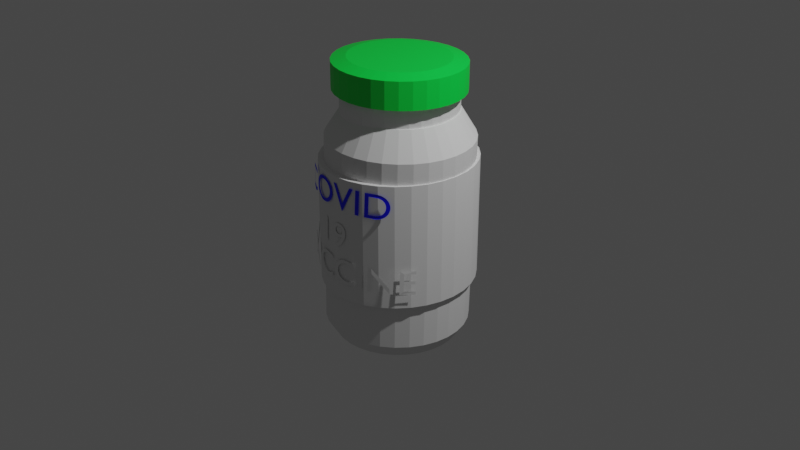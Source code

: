 # Source: covidVaccine.blend  (saved by Blender 2.93.20; exported with 4.5.12 LTS)
import bpy
from mathutils import Matrix  # noqa: F401  (used for matrix-valued properties, if any)

bpy.ops.wm.read_factory_settings(use_empty=True)
scene = bpy.context.scene
scene.name = 'Scene'

# ---- collections
col_collection = bpy.data.collections.new('Collection'); scene.collection.children.link(col_collection)

# ---- materials (node trees are filled in below, after node groups)
mat_material_004 = bpy.data.materials.new('Material.004')
mat_material_004.use_transparent_shadow = False
mat_material_002 = bpy.data.materials.new('Material.002')
mat_material_002.use_transparent_shadow = False
mat_material_003 = bpy.data.materials.new('Material.003')
mat_material_003.use_transparent_shadow = False

# ---- material node trees
mat_material_002.use_nodes = True; mat_material_002.node_tree.nodes.clear()
_N = mat_material_002.node_tree.nodes; _L = mat_material_002.node_tree.links
n0 = _N.new('ShaderNodeBsdfPrincipled'); n0.name = 'Principled BSDF'; n0.location = (10, 300)
n0.distribution = 'GGX'
n0.subsurface_method = 'BURLEY'
n0.inputs[0].default_value = (0.0, 0.8, 0.06234, 1.0)
n0.inputs[3].default_value = 1.45
n0.inputs[27].default_value = (0.0, 0.0, 0.0, 1.0)
n0.inputs[28].default_value = 1.0
n1 = _N.new('ShaderNodeOutputMaterial'); n1.name = 'Material Output'; n1.location = (300, 300)
_L.new(n0.outputs[0], n1.inputs[0])
n1.is_active_output = True
mat_material_003.use_nodes = True; mat_material_003.node_tree.nodes.clear()
_N = mat_material_003.node_tree.nodes; _L = mat_material_003.node_tree.links
n0 = _N.new('ShaderNodeBsdfPrincipled'); n0.name = 'Principled BSDF'; n0.location = (10, 300)
n0.distribution = 'GGX'
n0.subsurface_method = 'BURLEY'
n0.inputs[0].default_value = (0.0, 0.0009985, 1.0, 1.0)
n0.inputs[3].default_value = 1.45
n0.inputs[27].default_value = (0.0, 0.0, 0.0, 1.0)
n0.inputs[28].default_value = 1.0
n1 = _N.new('ShaderNodeOutputMaterial'); n1.name = 'Material Output'; n1.location = (300, 300)
_L.new(n0.outputs[0], n1.inputs[0])
n1.is_active_output = True

# ---- world
world_world = bpy.data.worlds.new('World'); scene.world = world_world
world_world.use_nodes = True; world_world.node_tree.nodes.clear()
_N = world_world.node_tree.nodes; _L = world_world.node_tree.links
n0 = _N.new('ShaderNodeOutputWorld'); n0.name = 'World Output'; n0.location = (300, 300)
n1 = _N.new('ShaderNodeBackground'); n1.name = 'Background'; n1.location = (10, 300)
n1.inputs[0].default_value = (0.05088, 0.05088, 0.05088, 1.0)
_L.new(n1.outputs[0], n0.inputs[0])
n0.is_active_output = True
world_world.color = (0.05088, 0.05088, 0.05088)
world_world.use_sun_shadow = False
world_world.sun_shadow_jitter_overblur = 0.0

# ---- cameras
cam_camera = bpy.data.cameras.new('Camera')
cam_camera.clip_end = 100.0
cam_camera.ortho_scale = 7.314

# ---- lights
light_light = bpy.data.lights.new('Light', 'POINT')
light_light.transmission_factor = 0.0
light_light.energy = 1000.0
light_light.shadow_soft_size = 0.1
light_light.shadow_maximum_resolution = 0.006
light_light.use_absolute_resolution = True

# ---- meshes
me_cylinder = bpy.data.meshes.new('Cylinder')
me_cylinder.from_pydata([(-5.774e-08, 0.774, -1.0), (0.0, 1.0, -0.7751), (0.151, 0.7591, -1.0), (0.1951, 0.9808, -0.7751), (0.2962, 0.7151, -1.0), (0.3827, 0.9239, -0.7751), (0.43, 0.6436, -1.0), (0.5556, 0.8315, -0.7751), (0.5473, 0.5473, -1.0), (0.7071, 0.7071, -0.7751), (0.6436, 0.43, -1.0), (0.8315, 0.5556, -0.7751), (0.7151, 0.2962, -1.0), (0.9239, 0.3827, -0.7751), (0.7591, 0.151, -1.0), (0.9808, 0.1951, -0.7751), (0.774, -2.794e-08, -1.0), (1.0, -4.371e-08, -0.7751), (0.7591, -0.151, -1.0), (0.9808, -0.1951, -0.7751), (0.7151, -0.2962, -1.0), (0.9239, -0.3827, -0.7751), (0.6436, -0.43, -1.0), (0.8315, -0.5556, -0.7751), (0.5473, -0.5473, -1.0), (0.7071, -0.7071, -0.7751), (0.43, -0.6436, -1.0), (0.5556, -0.8315, -0.7751), (0.2962, -0.7151, -1.0), (0.3827, -0.9239, -0.7751), (0.151, -0.7591, -1.0), (0.1951, -0.9808, -0.7751), (-6.147e-08, -0.774, -1.0), (-8.742e-08, -1.0, -0.7751), (-0.151, -0.7591, -1.0), (-0.1951, -0.9808, -0.7751), (-0.2962, -0.7151, -1.0), (-0.3827, -0.9239, -0.7751), (-0.43, -0.6436, -1.0), (-0.5556, -0.8315, -0.7751), (-0.5473, -0.5473, -1.0), (-0.7071, -0.7071, -0.7751), (-0.6436, -0.43, -1.0), (-0.8315, -0.5556, -0.7751), (-0.7151, -0.2962, -1.0), (-0.9239, -0.3827, -0.7751), (-0.7591, -0.151, -1.0), (-0.9808, -0.1951, -0.7751), (-0.774, 1.118e-08, -1.0), (-1.0, 1.192e-08, -0.7751), (-0.7591, 0.151, -1.0), (-0.9808, 0.1951, -0.7751), (-0.7151, 0.2962, -1.0), (-0.9239, 0.3827, -0.7751), (-0.6436, 0.43, -1.0), (-0.8315, 0.5556, -0.7751), (-0.5473, 0.5473, -1.0), (-0.7071, 0.7071, -0.7751), (-0.43, 0.6436, -1.0), (-0.5556, 0.8315, -0.7751), (-0.2962, 0.7151, -1.0), (-0.3827, 0.9239, -0.7751), (-0.151, 0.7591, -1.0), (-0.1951, 0.9808, -0.7751), (0.0, 1.0, 0.8762), (-3.073e-08, 0.8756, 1.0), (0.1708, 0.8587, 1.0), (0.1951, 0.9808, 0.8762), (0.3351, 0.8089, 1.0), (0.3827, 0.9239, 0.8762), (0.4864, 0.728, 1.0), (0.5556, 0.8315, 0.8762), (0.6191, 0.6191, 1.0), (0.7071, 0.7071, 0.8762), (0.728, 0.4864, 1.0), (0.8315, 0.5556, 0.8762), (0.8089, 0.3351, 1.0), (0.9239, 0.3827, 0.8762), (0.8587, 0.1708, 1.0), (0.9808, 0.1951, 0.8762), (0.8756, -3.725e-08, 1.0), (1.0, -4.371e-08, 0.8762), (0.8587, -0.1708, 1.0), (0.9808, -0.1951, 0.8762), (0.8089, -0.3351, 1.0), (0.9239, -0.3827, 0.8762), (0.728, -0.4864, 1.0), (0.8315, -0.5556, 0.8762), (0.6191, -0.6191, 1.0), (0.7071, -0.7071, 0.8762), (0.4864, -0.728, 1.0), (0.5556, -0.8315, 0.8762), (0.3351, -0.8089, 1.0), (0.3827, -0.9239, 0.8762), (0.1708, -0.8587, 1.0), (0.1951, -0.9808, 0.8762), (-7.264e-08, -0.8756, 1.0), (-8.742e-08, -1.0, 0.8762), (-0.1708, -0.8587, 1.0), (-0.1951, -0.9808, 0.8762), (-0.3351, -0.8089, 1.0), (-0.3827, -0.9239, 0.8762), (-0.4864, -0.728, 1.0), (-0.5556, -0.8315, 0.8762), (-0.6191, -0.6191, 1.0), (-0.7071, -0.7071, 0.8762), (-0.728, -0.4864, 1.0), (-0.8315, -0.5556, 0.8762), (-0.8089, -0.3351, 1.0), (-0.9239, -0.3827, 0.8762), (-0.8587, -0.1708, 1.0), (-0.9808, -0.1951, 0.8762), (-0.8756, 1.304e-08, 1.0), (-1.0, 1.192e-08, 0.8762), (-0.8587, 0.1708, 1.0), (-0.9808, 0.1951, 0.8762), (-0.8089, 0.3351, 1.0), (-0.9239, 0.3827, 0.8762), (-0.728, 0.4864, 1.0), (-0.8315, 0.5556, 0.8762), (-0.6191, 0.6191, 1.0), (-0.7071, 0.7071, 0.8762), (-0.4864, 0.728, 1.0), (-0.5556, 0.8315, 0.8762), (-0.3351, 0.8089, 1.0), (-0.3827, 0.9239, 0.8762), (-0.1708, 0.8587, 1.0), (-0.1951, 0.9808, 0.8762)], [], [(3, 67, 69, 5), (7, 71, 73, 9), (9, 73, 75, 11), (11, 75, 77, 13), (13, 77, 79, 15), (15, 79, 81, 17), (17, 81, 83, 19), (19, 83, 85, 21), (21, 85, 87, 23), (23, 87, 89, 25), (25, 89, 91, 27), (27, 91, 93, 29), (29, 93, 95, 31), (31, 95, 97, 33), (33, 97, 99, 35), (35, 99, 101, 37), (37, 101, 103, 39), (39, 103, 105, 41), (41, 105, 107, 43), (43, 107, 109, 45), (45, 109, 111, 47), (47, 111, 113, 49), (49, 113, 115, 51), (51, 115, 117, 53), (53, 117, 119, 55), (55, 119, 121, 57), (57, 121, 123, 59), (59, 123, 125, 61), (61, 125, 127, 63), (63, 127, 64, 1), (5, 69, 71, 7), (66, 65, 126, 124, 122, 120, 118, 116, 114, 112, 110, 108, 106, 104, 102, 100, 98, 96, 94, 92, 90, 88, 86, 84, 82, 80, 78, 76, 74, 72, 70, 68), (1, 3, 2, 0), (3, 5, 4, 2), (5, 7, 6, 4), (7, 9, 8, 6), (9, 11, 10, 8), (11, 13, 12, 10), (13, 15, 14, 12), (15, 17, 16, 14), (17, 19, 18, 16), (19, 21, 20, 18), (21, 23, 22, 20), (23, 25, 24, 22), (25, 27, 26, 24), (27, 29, 28, 26), (29, 31, 30, 28), (31, 33, 32, 30), (33, 35, 34, 32), (35, 37, 36, 34), (37, 39, 38, 36), (39, 41, 40, 38), (41, 43, 42, 40), (43, 45, 44, 42), (45, 47, 46, 44), (47, 49, 48, 46), (49, 51, 50, 48), (51, 53, 52, 50), (53, 55, 54, 52), (55, 57, 56, 54), (57, 59, 58, 56), (59, 61, 60, 58), (61, 63, 62, 60), (63, 1, 0, 62), (0, 2, 4, 6, 8, 10, 12, 14, 16, 18, 20, 22, 24, 26, 28, 30, 32, 34, 36, 38, 40, 42, 44, 46, 48, 50, 52, 54, 56, 58, 60, 62), (67, 64, 65, 66), (69, 67, 66, 68), (71, 69, 68, 70), (73, 71, 70, 72), (75, 73, 72, 74), (77, 75, 74, 76), (79, 77, 76, 78), (81, 79, 78, 80), (83, 81, 80, 82), (85, 83, 82, 84), (87, 85, 84, 86), (89, 87, 86, 88), (91, 89, 88, 90), (93, 91, 90, 92), (95, 93, 92, 94), (97, 95, 94, 96), (99, 97, 96, 98), (101, 99, 98, 100), (103, 101, 100, 102), (105, 103, 102, 104), (107, 105, 104, 106), (109, 107, 106, 108), (111, 109, 108, 110), (113, 111, 110, 112), (115, 113, 112, 114), (117, 115, 114, 116), (119, 117, 116, 118), (121, 119, 118, 120), (123, 121, 120, 122), (125, 123, 122, 124), (127, 125, 124, 126), (64, 127, 126, 65), (1, 64, 67, 3)])
_uv = me_cylinder.uv_layers.new(name='UVMap')
_uv.uv.foreach_set('vector', [0.9688, 0.5562, 0.9688, 0.969, 0.9375, 0.969, 0.9375, 0.5562, 0.9062, 0.5562, 0.9062, 0.969, 0.875, 0.969, 0.875, 0.5562, 0.875, 0.5562, 0.875, 0.969, 0.8438, 0.969, 0.8438, 0.5562, 0.8438, 0.5562, 0.8438, 0.969, 0.8125, 0.969, 0.8125, 0.5562, 0.8125, 0.5562, 0.8125, 0.969, 0.7812, 0.969, 0.7812, 0.5562, 0.7812, 0.5562, 0.7812, 0.969, 0.75, 0.969, 0.75, 0.5562, 0.75, 0.5562, 0.75, 0.969, 0.7188, 0.969, 0.7188, 0.5562, 0.7188, 0.5562, 0.7188, 0.969, 0.6875, 0.969, 0.6875, 0.5562, 0.6875, 0.5562, 0.6875, 0.969, 0.6562, 0.969, 0.6562, 0.5562, 0.6562, 0.5562, 0.6562, 0.969, 0.625, 0.969, 0.625, 0.5562, 0.625, 0.5562, 0.625, 0.969, 0.5938, 0.969, 0.5938, 0.5562, 0.5938, 0.5562, 0.5938, 0.969, 0.5625, 0.969, 0.5625, 0.5562, 0.5625, 0.5562, 0.5625, 0.969, 0.5312, 0.969, 0.5312, 0.5562, 0.5312, 0.5562, 0.5312, 0.969, 0.5, 0.969, 0.5, 0.5562, 0.5, 0.5562, 0.5, 0.969, 0.4688, 0.969, 0.4688, 0.5562, 0.4688, 0.5562, 0.4688, 0.969, 0.4375, 0.969, 0.4375, 0.5562, 0.4375, 0.5562, 0.4375, 0.969, 0.4062, 0.969, 0.4062, 0.5562, 0.4062, 0.5562, 0.4062, 0.969, 0.375, 0.969, 0.375, 0.5562, 0.375, 0.5562, 0.375, 0.969, 0.3438, 0.969, 0.3438, 0.5562, 0.3438, 0.5562, 0.3438, 0.969, 0.3125, 0.969, 0.3125, 0.5562, 0.3125, 0.5562, 0.3125, 0.969, 0.2812, 0.969, 0.2812, 0.5562, 0.2812, 0.5562, 0.2812, 0.969, 0.25, 0.969, 0.25, 0.5562, 0.25, 0.5562, 0.25, 0.969, 0.2188, 0.969, 0.2188, 0.5562, 0.2188, 0.5562, 0.2188, 0.969, 0.1875, 0.969, 0.1875, 0.5562, 0.1875, 0.5562, 0.1875, 0.969, 0.1562, 0.969, 0.1562, 0.5562, 0.1562, 0.5562, 0.1562, 0.969, 0.125, 0.969, 0.125, 0.5562, 0.125, 0.5562, 0.125, 0.969, 0.09375, 0.969, 0.09375, 0.5562, 0.09375, 0.5562, 0.09375, 0.969, 0.0625, 0.969, 0.0625, 0.5562, 0.0625, 0.5562, 0.0625, 0.969, 0.03125, 0.969, 0.03125, 0.5562, 0.03125, 0.5562, 0.03125, 0.969, 0.0, 0.969, 0.0, 0.5562, 0.9375, 0.5562, 0.9375, 0.969, 0.9062, 0.969, 0.9062, 0.5562, 0.291, 0.4561, 0.25, 0.4601, 0.209, 0.4561, 0.1696, 0.4441, 0.1333, 0.4247, 0.1014, 0.3986, 0.07528, 0.3667, 0.05586, 0.3304, 0.0439, 0.291, 0.03987, 0.25, 0.0439, 0.209, 0.05586, 0.1696, 0.07528, 0.1333, 0.1014, 0.1014, 0.1333, 0.07528, 0.1696, 0.05586, 0.209, 0.0439, 0.25, 0.03987, 0.291, 0.0439, 0.3304, 0.05586, 0.3667, 0.07528, 0.3986, 0.1014, 0.4247, 0.1333, 0.4441, 0.1696, 0.4561, 0.209, 0.4601, 0.25, 0.4561, 0.291, 0.4441, 0.3304, 0.4247, 0.3667, 0.3986, 0.3986, 0.3667, 0.4247, 0.3304, 0.4441, 1.0, 0.5562, 0.9688, 0.5562, 0.9723, 0.5, 0.9965, 0.5, 0.9688, 0.5562, 0.9375, 0.5562, 0.941, 0.5, 0.9652, 0.5, 0.9375, 0.5562, 0.9062, 0.5562, 0.9098, 0.5, 0.934, 0.5, 0.9062, 0.5562, 0.875, 0.5562, 0.8785, 0.5, 0.9027, 0.5, 0.875, 0.5562, 0.8438, 0.5562, 0.8473, 0.5, 0.8715, 0.5, 0.8438, 0.5562, 0.8125, 0.5562, 0.816, 0.5, 0.8402, 0.5, 0.8125, 0.5562, 0.7812, 0.5562, 0.7848, 0.5, 0.809, 0.5, 0.7812, 0.5562, 0.75, 0.5562, 0.7535, 0.5, 0.7777, 0.5, 0.75, 0.5562, 0.7188, 0.5562, 0.7223, 0.5, 0.7465, 0.5, 0.7188, 0.5562, 0.6875, 0.5562, 0.691, 0.5, 0.7152, 0.5, 0.6875, 0.5562, 0.6562, 0.5562, 0.6598, 0.5, 0.684, 0.5, 0.6562, 0.5562, 0.625, 0.5562, 0.6285, 0.5, 0.6527, 0.5, 0.625, 0.5562, 0.5938, 0.5562, 0.5973, 0.5, 0.6215, 0.5, 0.5938, 0.5562, 0.5625, 0.5562, 0.566, 0.5, 0.5902, 0.5, 0.5625, 0.5562, 0.5312, 0.5562, 0.5348, 0.5, 0.559, 0.5, 0.5312, 0.5562, 0.5, 0.5562, 0.5035, 0.5, 0.5277, 0.5, 0.5, 0.5562, 0.4688, 0.5562, 0.4723, 0.5, 0.4965, 0.5, 0.4688, 0.5562, 0.4375, 0.5562, 0.441, 0.5, 0.4652, 0.5, 0.4375, 0.5562, 0.4062, 0.5562, 0.4098, 0.5, 0.434, 0.5, 0.4062, 0.5562, 0.375, 0.5562, 0.3785, 0.5, 0.4027, 0.5, 0.375, 0.5562, 0.3438, 0.5562, 0.3473, 0.5, 0.3715, 0.5, 0.3438, 0.5562, 0.3125, 0.5562, 0.316, 0.5, 0.3402, 0.5, 0.3125, 0.5562, 0.2812, 0.5562, 0.2848, 0.5, 0.309, 0.5, 0.2812, 0.5562, 0.25, 0.5562, 0.2535, 0.5, 0.2777, 0.5, 0.25, 0.5562, 0.2188, 0.5562, 0.2223, 0.5, 0.2465, 0.5, 0.2188, 0.5562, 0.1875, 0.5562, 0.191, 0.5, 0.2152, 0.5, 0.1875, 0.5562, 0.1562, 0.5562, 0.1598, 0.5, 0.184, 0.5, 0.1562, 0.5562, 0.125, 0.5562, 0.1285, 0.5, 0.1527, 0.5, 0.125, 0.5562, 0.09375, 0.5562, 0.09728, 0.5, 0.1215, 0.5, 0.09375, 0.5562, 0.0625, 0.5562, 0.06603, 0.5, 0.09022, 0.5, 0.0625, 0.5562, 0.03125, 0.5562, 0.03478, 0.5, 0.05897, 0.5, 0.03125, 0.5562, 0.0, 0.5562, 0.003531, 0.5, 0.02772, 0.5, 0.75, 0.4358, 0.7862, 0.4322, 0.8211, 0.4216, 0.8532, 0.4045, 0.8814, 0.3814, 0.9045, 0.3532, 0.9216, 0.3211, 0.9322, 0.2862, 0.9358, 0.25, 0.9322, 0.2138, 0.9216, 0.1789, 0.9045, 0.1468, 0.8814, 0.1186, 0.8532, 0.09555, 0.8211, 0.07838, 0.7862, 0.06781, 0.75, 0.06424, 0.7138, 0.06781, 0.6789, 0.07838, 0.6468, 0.09555, 0.6186, 0.1186, 0.5955, 0.1468, 0.5784, 0.1789, 0.5678, 0.2138, 0.5642, 0.25, 0.5678, 0.2862, 0.5784, 0.3211, 0.5955, 0.3532, 0.6186, 0.3814, 0.6468, 0.4045, 0.6789, 0.4216, 0.7138, 0.4322, 0.9688, 0.969, 1.0, 0.969, 0.9981, 1.0, 0.9707, 1.0, 0.9375, 0.969, 0.9688, 0.969, 0.9668, 1.0, 0.9394, 1.0, 0.9062, 0.969, 0.9375, 0.969, 0.9356, 1.0, 0.9082, 1.0, 0.875, 0.969, 0.9062, 0.969, 0.9043, 1.0, 0.8769, 1.0, 0.8438, 0.969, 0.875, 0.969, 0.8731, 1.0, 0.8457, 1.0, 0.8125, 0.969, 0.8438, 0.969, 0.8418, 1.0, 0.8144, 1.0, 0.7812, 0.969, 0.8125, 0.969, 0.8106, 1.0, 0.7832, 1.0, 0.75, 0.969, 0.7812, 0.969, 0.7793, 1.0, 0.7519, 1.0, 0.7188, 0.969, 0.75, 0.969, 0.7481, 1.0, 0.7207, 1.0, 0.6875, 0.969, 0.7188, 0.969, 0.7168, 1.0, 0.6894, 1.0, 0.6562, 0.969, 0.6875, 0.969, 0.6856, 1.0, 0.6582, 1.0, 0.625, 0.969, 0.6562, 0.969, 0.6543, 1.0, 0.6269, 1.0, 0.5938, 0.969, 0.625, 0.969, 0.6231, 1.0, 0.5957, 1.0, 0.5625, 0.969, 0.5938, 0.969, 0.5918, 1.0, 0.5644, 1.0, 0.5312, 0.969, 0.5625, 0.969, 0.5606, 1.0, 0.5332, 1.0, 0.5, 0.969, 0.5312, 0.969, 0.5293, 1.0, 0.5019, 1.0, 0.4688, 0.969, 0.5, 0.969, 0.4981, 1.0, 0.4707, 1.0, 0.4375, 0.969, 0.4688, 0.969, 0.4668, 1.0, 0.4394, 1.0, 0.4062, 0.969, 0.4375, 0.969, 0.4356, 1.0, 0.4082, 1.0, 0.375, 0.969, 0.4062, 0.969, 0.4043, 1.0, 0.3769, 1.0, 0.3438, 0.969, 0.375, 0.969, 0.3731, 1.0, 0.3457, 1.0, 0.3125, 0.969, 0.3438, 0.969, 0.3418, 1.0, 0.3144, 1.0, 0.2812, 0.969, 0.3125, 0.969, 0.3106, 1.0, 0.2832, 1.0, 0.25, 0.969, 0.2812, 0.969, 0.2793, 1.0, 0.2519, 1.0, 0.2188, 0.969, 0.25, 0.969, 0.2481, 1.0, 0.2207, 1.0, 0.1875, 0.969, 0.2188, 0.969, 0.2168, 1.0, 0.1894, 1.0, 0.1562, 0.969, 0.1875, 0.969, 0.1856, 1.0, 0.1582, 1.0, 0.125, 0.969, 0.1562, 0.969, 0.1543, 1.0, 0.1269, 1.0, 0.09375, 0.969, 0.125, 0.969, 0.1231, 1.0, 0.09569, 1.0, 0.0625, 0.969, 0.09375, 0.969, 0.09181, 1.0, 0.06444, 1.0, 0.03125, 0.969, 0.0625, 0.969, 0.06056, 1.0, 0.03319, 1.0, 0.0, 0.969, 0.03125, 0.969, 0.02931, 1.0, 0.001944, 1.0, 1.0, 0.5562, 1.0, 0.969, 0.9688, 0.969, 0.9688, 0.5562])
me_cylinder.materials.append(mat_material_004)
me_cylinder.use_remesh_fix_poles = True
me_cylinder.use_remesh_preserve_attributes = False
me_cylinder.update()
me_cylinder_001 = bpy.data.meshes.new('Cylinder.001')
me_cylinder_001.from_pydata([(0.0, 1.0, -1.0), (0.0, 1.0, 1.0), (0.1951, 0.9808, -1.0), (0.1951, 0.9808, 1.0), (0.3827, 0.9239, -1.0), (0.3827, 0.9239, 1.0), (0.5556, 0.8315, -1.0), (0.5556, 0.8315, 1.0), (0.7071, 0.7071, -1.0), (0.7071, 0.7071, 1.0), (0.8315, 0.5556, -1.0), (0.8315, 0.5556, 1.0), (0.9239, 0.3827, -1.0), (0.9239, 0.3827, 1.0), (0.9808, 0.1951, -1.0), (0.9808, 0.1951, 1.0), (1.0, -4.371e-08, -1.0), (1.0, -4.371e-08, 1.0), (0.9808, -0.1951, -1.0), (0.9808, -0.1951, 1.0), (0.9239, -0.3827, -1.0), (0.9239, -0.3827, 1.0), (0.8315, -0.5556, -1.0), (0.8315, -0.5556, 1.0), (0.7071, -0.7071, -1.0), (0.7071, -0.7071, 1.0), (0.5556, -0.8315, -1.0), (0.5556, -0.8315, 1.0), (0.3827, -0.9239, -1.0), (0.3827, -0.9239, 1.0), (0.1951, -0.9808, -1.0), (0.1951, -0.9808, 1.0), (-8.742e-08, -1.0, -1.0), (-8.742e-08, -1.0, 1.0), (-0.1951, -0.9808, -1.0), (-0.1951, -0.9808, 1.0), (-0.3827, -0.9239, -1.0), (-0.3827, -0.9239, 1.0), (-0.5556, -0.8315, -1.0), (-0.5556, -0.8315, 1.0), (-0.7071, -0.7071, -1.0), (-0.7071, -0.7071, 1.0), (-0.8315, -0.5556, -1.0), (-0.8315, -0.5556, 1.0), (-0.9239, -0.3827, -1.0), (-0.9239, -0.3827, 1.0), (-0.9808, -0.1951, -1.0), (-0.9808, -0.1951, 1.0), (-1.0, 1.192e-08, -1.0), (-1.0, 1.192e-08, 1.0), (-0.9808, 0.1951, -1.0), (-0.9808, 0.1951, 1.0), (-0.9239, 0.3827, -1.0), (-0.9239, 0.3827, 1.0), (-0.8315, 0.5556, -1.0), (-0.8315, 0.5556, 1.0), (-0.7071, 0.7071, -1.0), (-0.7071, 0.7071, 1.0), (-0.5556, 0.8315, -1.0), (-0.5556, 0.8315, 1.0), (-0.3827, 0.9239, -1.0), (-0.3827, 0.9239, 1.0), (-0.1951, 0.9808, -1.0), (-0.1951, 0.9808, 1.0)], [], [(0, 1, 3, 2), (2, 3, 5, 4), (4, 5, 7, 6), (6, 7, 9, 8), (8, 9, 11, 10), (10, 11, 13, 12), (12, 13, 15, 14), (14, 15, 17, 16), (16, 17, 19, 18), (18, 19, 21, 20), (20, 21, 23, 22), (22, 23, 25, 24), (24, 25, 27, 26), (26, 27, 29, 28), (28, 29, 31, 30), (30, 31, 33, 32), (32, 33, 35, 34), (34, 35, 37, 36), (36, 37, 39, 38), (38, 39, 41, 40), (40, 41, 43, 42), (42, 43, 45, 44), (44, 45, 47, 46), (46, 47, 49, 48), (48, 49, 51, 50), (50, 51, 53, 52), (52, 53, 55, 54), (54, 55, 57, 56), (56, 57, 59, 58), (58, 59, 61, 60), (3, 1, 63, 61, 59, 57, 55, 53, 51, 49, 47, 45, 43, 41, 39, 37, 35, 33, 31, 29, 27, 25, 23, 21, 19, 17, 15, 13, 11, 9, 7, 5), (60, 61, 63, 62), (62, 63, 1, 0), (0, 2, 4, 6, 8, 10, 12, 14, 16, 18, 20, 22, 24, 26, 28, 30, 32, 34, 36, 38, 40, 42, 44, 46, 48, 50, 52, 54, 56, 58, 60, 62)])
_uv = me_cylinder_001.uv_layers.new(name='UVMap')
_uv.uv.foreach_set('vector', [1.0, 0.5, 1.0, 1.0, 0.9688, 1.0, 0.9688, 0.5, 0.9688, 0.5, 0.9688, 1.0, 0.9375, 1.0, 0.9375, 0.5, 0.9375, 0.5, 0.9375, 1.0, 0.9062, 1.0, 0.9062, 0.5, 0.9062, 0.5, 0.9062, 1.0, 0.875, 1.0, 0.875, 0.5, 0.875, 0.5, 0.875, 1.0, 0.8438, 1.0, 0.8438, 0.5, 0.8438, 0.5, 0.8438, 1.0, 0.8125, 1.0, 0.8125, 0.5, 0.8125, 0.5, 0.8125, 1.0, 0.7812, 1.0, 0.7812, 0.5, 0.7812, 0.5, 0.7812, 1.0, 0.75, 1.0, 0.75, 0.5, 0.75, 0.5, 0.75, 1.0, 0.7188, 1.0, 0.7188, 0.5, 0.7188, 0.5, 0.7188, 1.0, 0.6875, 1.0, 0.6875, 0.5, 0.6875, 0.5, 0.6875, 1.0, 0.6562, 1.0, 0.6562, 0.5, 0.6562, 0.5, 0.6562, 1.0, 0.625, 1.0, 0.625, 0.5, 0.625, 0.5, 0.625, 1.0, 0.5938, 1.0, 0.5938, 0.5, 0.5938, 0.5, 0.5938, 1.0, 0.5625, 1.0, 0.5625, 0.5, 0.5625, 0.5, 0.5625, 1.0, 0.5312, 1.0, 0.5312, 0.5, 0.5312, 0.5, 0.5312, 1.0, 0.5, 1.0, 0.5, 0.5, 0.5, 0.5, 0.5, 1.0, 0.4688, 1.0, 0.4688, 0.5, 0.4688, 0.5, 0.4688, 1.0, 0.4375, 1.0, 0.4375, 0.5, 0.4375, 0.5, 0.4375, 1.0, 0.4062, 1.0, 0.4062, 0.5, 0.4062, 0.5, 0.4062, 1.0, 0.375, 1.0, 0.375, 0.5, 0.375, 0.5, 0.375, 1.0, 0.3438, 1.0, 0.3438, 0.5, 0.3438, 0.5, 0.3438, 1.0, 0.3125, 1.0, 0.3125, 0.5, 0.3125, 0.5, 0.3125, 1.0, 0.2812, 1.0, 0.2812, 0.5, 0.2812, 0.5, 0.2812, 1.0, 0.25, 1.0, 0.25, 0.5, 0.25, 0.5, 0.25, 1.0, 0.2188, 1.0, 0.2188, 0.5, 0.2188, 0.5, 0.2188, 1.0, 0.1875, 1.0, 0.1875, 0.5, 0.1875, 0.5, 0.1875, 1.0, 0.1562, 1.0, 0.1562, 0.5, 0.1562, 0.5, 0.1562, 1.0, 0.125, 1.0, 0.125, 0.5, 0.125, 0.5, 0.125, 1.0, 0.09375, 1.0, 0.09375, 0.5, 0.09375, 0.5, 0.09375, 1.0, 0.0625, 1.0, 0.0625, 0.5, 0.2968, 0.4854, 0.25, 0.49, 0.2032, 0.4854, 0.1582, 0.4717, 0.1167, 0.4496, 0.08029, 0.4197, 0.05045, 0.3833, 0.02827, 0.3418, 0.01461, 0.2968, 0.01, 0.25, 0.01461, 0.2032, 0.02827, 0.1582, 0.05045, 0.1167, 0.08029, 0.08029, 0.1167, 0.05045, 0.1582, 0.02827, 0.2032, 0.01461, 0.25, 0.01, 0.2968, 0.01461, 0.3418, 0.02827, 0.3833, 0.05045, 0.4197, 0.08029, 0.4496, 0.1167, 0.4717, 0.1582, 0.4854, 0.2032, 0.49, 0.25, 0.4854, 0.2968, 0.4717, 0.3418, 0.4496, 0.3833, 0.4197, 0.4197, 0.3833, 0.4496, 0.3418, 0.4717, 0.0625, 0.5, 0.0625, 1.0, 0.03125, 1.0, 0.03125, 0.5, 0.03125, 0.5, 0.03125, 1.0, 0.0, 1.0, 0.0, 0.5, 0.75, 0.49, 0.7968, 0.4854, 0.8418, 0.4717, 0.8833, 0.4496, 0.9197, 0.4197, 0.9496, 0.3833, 0.9717, 0.3418, 0.9854, 0.2968, 0.99, 0.25, 0.9854, 0.2032, 0.9717, 0.1582, 0.9496, 0.1167, 0.9197, 0.08029, 0.8833, 0.05045, 0.8418, 0.02827, 0.7968, 0.01461, 0.75, 0.01, 0.7032, 0.01461, 0.6582, 0.02827, 0.6167, 0.05045, 0.5803, 0.08029, 0.5504, 0.1167, 0.5283, 0.1582, 0.5146, 0.2032, 0.51, 0.25, 0.5146, 0.2968, 0.5283, 0.3418, 0.5504, 0.3833, 0.5803, 0.4197, 0.6167, 0.4496, 0.6582, 0.4717, 0.7032, 0.4854])
me_cylinder_001.use_remesh_fix_poles = True
me_cylinder_001.use_remesh_preserve_attributes = False
me_cylinder_001.update()
me_cylinder_002 = bpy.data.meshes.new('Cylinder.002')
me_cylinder_002.from_pydata([(0.0, 1.0, -1.0), (0.1951, 0.9808, -1.0), (0.3827, 0.9239, -1.0), (0.5556, 0.8315, -1.0), (0.7071, 0.7071, -1.0), (0.8315, 0.5556, -1.0), (0.9239, 0.3827, -1.0), (0.9808, 0.1951, -1.0), (1.0, -4.371e-08, -1.0), (0.9808, -0.1951, -1.0), (0.9239, -0.3827, -1.0), (0.8315, -0.5556, -1.0), (0.7071, -0.7071, -1.0), (0.5556, -0.8315, -1.0), (0.3827, -0.9239, -1.0), (0.1951, -0.9808, -1.0), (-8.742e-08, -1.0, -1.0), (-0.1951, -0.9808, -1.0), (-0.3827, -0.9239, -1.0), (-0.5556, -0.8315, -1.0), (-0.7071, -0.7071, -1.0), (-0.8315, -0.5556, -1.0), (-0.9239, -0.3827, -1.0), (-0.9808, -0.1951, -1.0), (-1.0, 1.192e-08, -1.0), (-0.9808, 0.1951, -1.0), (-0.9239, 0.3827, -1.0), (-0.8315, 0.5556, -1.0), (-0.7071, 0.7071, -1.0), (-0.5556, 0.8315, -1.0), (-0.3827, 0.9239, -1.0), (-0.1951, 0.9808, -1.0), (-5.774e-08, 0.774, 1.0), (0.0, 1.0, 0.7751), (0.151, 0.7591, 1.0), (0.1951, 0.9808, 0.7751), (0.2962, 0.7151, 1.0), (0.3827, 0.9239, 0.7751), (0.43, 0.6436, 1.0), (0.5556, 0.8315, 0.7751), (0.5473, 0.5473, 1.0), (0.7071, 0.7071, 0.7751), (0.6436, 0.43, 1.0), (0.8315, 0.5556, 0.7751), (0.7151, 0.2962, 1.0), (0.9239, 0.3827, 0.7751), (0.7591, 0.151, 1.0), (0.9808, 0.1951, 0.7751), (0.774, -2.98e-08, 1.0), (1.0, -4.371e-08, 0.7751), (0.7591, -0.151, 1.0), (0.9808, -0.1951, 0.7751), (0.7151, -0.2962, 1.0), (0.9239, -0.3827, 0.7751), (0.6436, -0.43, 1.0), (0.8315, -0.5556, 0.7751), (0.5473, -0.5473, 1.0), (0.7071, -0.7071, 0.7751), (0.43, -0.6436, 1.0), (0.5556, -0.8315, 0.7751), (0.2962, -0.7151, 1.0), (0.3827, -0.9239, 0.7751), (0.151, -0.7591, 1.0), (0.1951, -0.9808, 0.7751), (-5.96e-08, -0.774, 1.0), (-8.742e-08, -1.0, 0.7751), (-0.151, -0.7591, 1.0), (-0.1951, -0.9808, 0.7751), (-0.2962, -0.7151, 1.0), (-0.3827, -0.9239, 0.7751), (-0.43, -0.6436, 1.0), (-0.5556, -0.8315, 0.7751), (-0.5473, -0.5473, 1.0), (-0.7071, -0.7071, 0.7751), (-0.6436, -0.43, 1.0), (-0.8315, -0.5556, 0.7751), (-0.7151, -0.2962, 1.0), (-0.9239, -0.3827, 0.7751), (-0.7591, -0.151, 1.0), (-0.9808, -0.1951, 0.7751), (-0.774, 1.118e-08, 1.0), (-1.0, 1.192e-08, 0.7751), (-0.7591, 0.151, 1.0), (-0.9808, 0.1951, 0.7751), (-0.7151, 0.2962, 1.0), (-0.9239, 0.3827, 0.7751), (-0.6436, 0.43, 1.0), (-0.8315, 0.5556, 0.7751), (-0.5473, 0.5473, 1.0), (-0.7071, 0.7071, 0.7751), (-0.43, 0.6436, 1.0), (-0.5556, 0.8315, 0.7751), (-0.2962, 0.7151, 1.0), (-0.3827, 0.9239, 0.7751), (-0.151, 0.7591, 1.0), (-0.1951, 0.9808, 0.7751)], [], [(31, 95, 33, 0), (2, 37, 39, 3), (3, 39, 41, 4), (4, 41, 43, 5), (5, 43, 45, 6), (6, 45, 47, 7), (7, 47, 49, 8), (8, 49, 51, 9), (9, 51, 53, 10), (10, 53, 55, 11), (11, 55, 57, 12), (12, 57, 59, 13), (13, 59, 61, 14), (14, 61, 63, 15), (15, 63, 65, 16), (16, 65, 67, 17), (17, 67, 69, 18), (18, 69, 71, 19), (19, 71, 73, 20), (20, 73, 75, 21), (21, 75, 77, 22), (22, 77, 79, 23), (23, 79, 81, 24), (24, 81, 83, 25), (25, 83, 85, 26), (26, 85, 87, 27), (27, 87, 89, 28), (28, 89, 91, 29), (29, 91, 93, 30), (30, 93, 95, 31), (0, 33, 35, 1), (1, 35, 37, 2), (0, 1, 2, 3, 4, 5, 6, 7, 8, 9, 10, 11, 12, 13, 14, 15, 16, 17, 18, 19, 20, 21, 22, 23, 24, 25, 26, 27, 28, 29, 30, 31), (35, 33, 32, 34), (37, 35, 34, 36), (39, 37, 36, 38), (41, 39, 38, 40), (43, 41, 40, 42), (45, 43, 42, 44), (47, 45, 44, 46), (49, 47, 46, 48), (51, 49, 48, 50), (53, 51, 50, 52), (55, 53, 52, 54), (57, 55, 54, 56), (59, 57, 56, 58), (61, 59, 58, 60), (63, 61, 60, 62), (65, 63, 62, 64), (67, 65, 64, 66), (69, 67, 66, 68), (71, 69, 68, 70), (73, 71, 70, 72), (75, 73, 72, 74), (77, 75, 74, 76), (79, 77, 76, 78), (81, 79, 78, 80), (83, 81, 80, 82), (85, 83, 82, 84), (87, 85, 84, 86), (89, 87, 86, 88), (91, 89, 88, 90), (93, 91, 90, 92), (95, 93, 92, 94), (33, 95, 94, 32), (34, 32, 94, 92, 90, 88, 86, 84, 82, 80, 78, 76, 74, 72, 70, 68, 66, 64, 62, 60, 58, 56, 54, 52, 50, 48, 46, 44, 42, 40, 38, 36)])
_uv = me_cylinder_002.uv_layers.new(name='UVMap')
_uv.uv.foreach_set('vector', [0.03125, 0.5, 0.03125, 0.9438, 0.0, 0.9438, 0.0, 0.5, 0.9375, 0.5, 0.9375, 0.9438, 0.9062, 0.9438, 0.9062, 0.5, 0.9062, 0.5, 0.9062, 0.9438, 0.875, 0.9438, 0.875, 0.5, 0.875, 0.5, 0.875, 0.9438, 0.8438, 0.9438, 0.8438, 0.5, 0.8438, 0.5, 0.8438, 0.9438, 0.8125, 0.9438, 0.8125, 0.5, 0.8125, 0.5, 0.8125, 0.9438, 0.7812, 0.9438, 0.7812, 0.5, 0.7812, 0.5, 0.7812, 0.9438, 0.75, 0.9438, 0.75, 0.5, 0.75, 0.5, 0.75, 0.9438, 0.7188, 0.9438, 0.7188, 0.5, 0.7188, 0.5, 0.7188, 0.9438, 0.6875, 0.9438, 0.6875, 0.5, 0.6875, 0.5, 0.6875, 0.9438, 0.6562, 0.9438, 0.6562, 0.5, 0.6562, 0.5, 0.6562, 0.9438, 0.625, 0.9438, 0.625, 0.5, 0.625, 0.5, 0.625, 0.9438, 0.5938, 0.9438, 0.5938, 0.5, 0.5938, 0.5, 0.5938, 0.9438, 0.5625, 0.9438, 0.5625, 0.5, 0.5625, 0.5, 0.5625, 0.9438, 0.5312, 0.9438, 0.5312, 0.5, 0.5312, 0.5, 0.5312, 0.9438, 0.5, 0.9438, 0.5, 0.5, 0.5, 0.5, 0.5, 0.9438, 0.4688, 0.9438, 0.4688, 0.5, 0.4688, 0.5, 0.4688, 0.9438, 0.4375, 0.9438, 0.4375, 0.5, 0.4375, 0.5, 0.4375, 0.9438, 0.4062, 0.9438, 0.4062, 0.5, 0.4062, 0.5, 0.4062, 0.9438, 0.375, 0.9438, 0.375, 0.5, 0.375, 0.5, 0.375, 0.9438, 0.3438, 0.9438, 0.3438, 0.5, 0.3438, 0.5, 0.3438, 0.9438, 0.3125, 0.9438, 0.3125, 0.5, 0.3125, 0.5, 0.3125, 0.9438, 0.2812, 0.9438, 0.2812, 0.5, 0.2812, 0.5, 0.2812, 0.9438, 0.25, 0.9438, 0.25, 0.5, 0.25, 0.5, 0.25, 0.9438, 0.2188, 0.9438, 0.2188, 0.5, 0.2188, 0.5, 0.2188, 0.9438, 0.1875, 0.9438, 0.1875, 0.5, 0.1875, 0.5, 0.1875, 0.9438, 0.1562, 0.9438, 0.1562, 0.5, 0.1562, 0.5, 0.1562, 0.9438, 0.125, 0.9438, 0.125, 0.5, 0.125, 0.5, 0.125, 0.9438, 0.09375, 0.9438, 0.09375, 0.5, 0.09375, 0.5, 0.09375, 0.9438, 0.0625, 0.9438, 0.0625, 0.5, 0.0625, 0.5, 0.0625, 0.9438, 0.03125, 0.9438, 0.03125, 0.5, 1.0, 0.5, 1.0, 0.9438, 0.9688, 0.9438, 0.9688, 0.5, 0.9688, 0.5, 0.9688, 0.9438, 0.9375, 0.9438, 0.9375, 0.5, 0.75, 0.49, 0.7968, 0.4854, 0.8418, 0.4717, 0.8833, 0.4496, 0.9197, 0.4197, 0.9496, 0.3833, 0.9717, 0.3418, 0.9854, 0.2968, 0.99, 0.25, 0.9854, 0.2032, 0.9717, 0.1582, 0.9496, 0.1167, 0.9197, 0.08029, 0.8833, 0.05045, 0.8418, 0.02827, 0.7968, 0.01461, 0.75, 0.01, 0.7032, 0.01461, 0.6582, 0.02827, 0.6167, 0.05045, 0.5803, 0.08029, 0.5504, 0.1167, 0.5283, 0.1582, 0.5146, 0.2032, 0.51, 0.25, 0.5146, 0.2968, 0.5283, 0.3418, 0.5504, 0.3833, 0.5803, 0.4197, 0.6167, 0.4496, 0.6582, 0.4717, 0.7032, 0.4854, 0.9688, 0.9438, 1.0, 0.9438, 0.9965, 1.0, 0.9723, 1.0, 0.9375, 0.9438, 0.9688, 0.9438, 0.9652, 1.0, 0.941, 1.0, 0.9062, 0.9438, 0.9375, 0.9438, 0.934, 1.0, 0.9098, 1.0, 0.875, 0.9438, 0.9062, 0.9438, 0.9027, 1.0, 0.8785, 1.0, 0.8438, 0.9438, 0.875, 0.9438, 0.8715, 1.0, 0.8473, 1.0, 0.8125, 0.9438, 0.8438, 0.9438, 0.8402, 1.0, 0.816, 1.0, 0.7812, 0.9438, 0.8125, 0.9438, 0.809, 1.0, 0.7848, 1.0, 0.75, 0.9438, 0.7812, 0.9438, 0.7777, 1.0, 0.7535, 1.0, 0.7188, 0.9438, 0.75, 0.9438, 0.7465, 1.0, 0.7223, 1.0, 0.6875, 0.9438, 0.7188, 0.9438, 0.7152, 1.0, 0.691, 1.0, 0.6562, 0.9438, 0.6875, 0.9438, 0.684, 1.0, 0.6598, 1.0, 0.625, 0.9438, 0.6562, 0.9438, 0.6527, 1.0, 0.6285, 1.0, 0.5938, 0.9438, 0.625, 0.9438, 0.6215, 1.0, 0.5973, 1.0, 0.5625, 0.9438, 0.5938, 0.9438, 0.5902, 1.0, 0.566, 1.0, 0.5312, 0.9438, 0.5625, 0.9438, 0.559, 1.0, 0.5348, 1.0, 0.5, 0.9438, 0.5312, 0.9438, 0.5277, 1.0, 0.5035, 1.0, 0.4688, 0.9438, 0.5, 0.9438, 0.4965, 1.0, 0.4723, 1.0, 0.4375, 0.9438, 0.4688, 0.9438, 0.4652, 1.0, 0.441, 1.0, 0.4062, 0.9438, 0.4375, 0.9438, 0.434, 1.0, 0.4098, 1.0, 0.375, 0.9438, 0.4062, 0.9438, 0.4027, 1.0, 0.3785, 1.0, 0.3438, 0.9438, 0.375, 0.9438, 0.3715, 1.0, 0.3473, 1.0, 0.3125, 0.9438, 0.3438, 0.9438, 0.3402, 1.0, 0.316, 1.0, 0.2812, 0.9438, 0.3125, 0.9438, 0.309, 1.0, 0.2848, 1.0, 0.25, 0.9438, 0.2812, 0.9438, 0.2777, 1.0, 0.2535, 1.0, 0.2188, 0.9438, 0.25, 0.9438, 0.2465, 1.0, 0.2223, 1.0, 0.1875, 0.9438, 0.2188, 0.9438, 0.2152, 1.0, 0.191, 1.0, 0.1562, 0.9438, 0.1875, 0.9438, 0.184, 1.0, 0.1598, 1.0, 0.125, 0.9438, 0.1562, 0.9438, 0.1527, 1.0, 0.1285, 1.0, 0.09375, 0.9438, 0.125, 0.9438, 0.1215, 1.0, 0.09728, 1.0, 0.0625, 0.9438, 0.09375, 0.9438, 0.09022, 1.0, 0.06603, 1.0, 0.03125, 0.9438, 0.0625, 0.9438, 0.05897, 1.0, 0.03478, 1.0, 0.0, 0.9438, 0.03125, 0.9438, 0.02772, 1.0, 0.003531, 1.0, 0.2862, 0.4322, 0.25, 0.4358, 0.2138, 0.4322, 0.1789, 0.4216, 0.1468, 0.4045, 0.1186, 0.3814, 0.09555, 0.3532, 0.07838, 0.3211, 0.06781, 0.2862, 0.06424, 0.25, 0.06781, 0.2138, 0.07838, 0.1789, 0.09555, 0.1468, 0.1186, 0.1186, 0.1468, 0.09555, 0.1789, 0.07838, 0.2138, 0.06781, 0.25, 0.06424, 0.2862, 0.06781, 0.3211, 0.07838, 0.3532, 0.09555, 0.3814, 0.1186, 0.4045, 0.1468, 0.4216, 0.1789, 0.4322, 0.2138, 0.4358, 0.25, 0.4322, 0.2862, 0.4216, 0.3211, 0.4045, 0.3532, 0.3814, 0.3814, 0.3532, 0.4045, 0.3211, 0.4216])
me_cylinder_002.materials.append(mat_material_002)
me_cylinder_002.use_remesh_fix_poles = True
me_cylinder_002.use_remesh_preserve_attributes = False
me_cylinder_002.update()
me_cylinder_003 = bpy.data.meshes.new('Cylinder.003')
me_cylinder_003.from_pydata([(0.0, 1.0, -1.0), (0.0, 1.0, 1.0), (0.1951, 0.9808, -1.0), (0.1951, 0.9808, 1.0), (0.3827, 0.9239, -1.0), (0.3827, 0.9239, 1.0), (0.5556, 0.8315, -1.0), (0.5556, 0.8315, 1.0), (0.7071, 0.7071, -1.0), (0.7071, 0.7071, 1.0), (0.8315, 0.5556, -1.0), (0.8315, 0.5556, 1.0), (0.9239, 0.3827, -1.0), (0.9239, 0.3827, 1.0), (0.9808, 0.1951, -1.0), (0.9808, 0.1951, 1.0), (1.0, -4.371e-08, -1.0), (1.0, -4.371e-08, 1.0), (0.9808, -0.1951, -1.0), (0.9808, -0.1951, 1.0), (0.9239, -0.3827, -1.0), (0.9239, -0.3827, 1.0), (0.8315, -0.5556, -1.0), (0.8315, -0.5556, 1.0), (0.7071, -0.7071, -1.0), (0.7071, -0.7071, 1.0), (0.5556, -0.8315, -1.0), (0.5556, -0.8315, 1.0), (0.3827, -0.9239, -1.0), (0.3827, -0.9239, 1.0), (0.1951, -0.9808, -1.0), (0.1951, -0.9808, 1.0), (-8.742e-08, -1.0, -1.0), (-8.742e-08, -1.0, 1.0), (-0.1951, -0.9808, -1.0), (-0.1951, -0.9808, 1.0), (-0.3827, -0.9239, -1.0), (-0.3827, -0.9239, 1.0), (-0.5556, -0.8315, -1.0), (-0.5556, -0.8315, 1.0), (-0.7071, -0.7071, -1.0), (-0.7071, -0.7071, 1.0), (-0.8315, -0.5556, -1.0), (-0.8315, -0.5556, 1.0), (-0.9239, -0.3827, -1.0), (-0.9239, -0.3827, 1.0), (-0.9808, -0.1951, -1.0), (-0.9808, -0.1951, 1.0), (-1.0, 1.192e-08, -1.0), (-1.0, 1.192e-08, 1.0), (-0.9808, 0.1951, -1.0), (-0.9808, 0.1951, 1.0), (-0.9239, 0.3827, -1.0), (-0.9239, 0.3827, 1.0), (-0.8315, 0.5556, -1.0), (-0.8315, 0.5556, 1.0), (-0.7071, 0.7071, -1.0), (-0.7071, 0.7071, 1.0), (-0.5556, 0.8315, -1.0), (-0.5556, 0.8315, 1.0), (-0.3827, 0.9239, -1.0), (-0.3827, 0.9239, 1.0), (-0.1951, 0.9808, -1.0), (-0.1951, 0.9808, 1.0)], [], [(0, 1, 3, 2), (2, 3, 5, 4), (4, 5, 7, 6), (6, 7, 9, 8), (8, 9, 11, 10), (10, 11, 13, 12), (12, 13, 15, 14), (14, 15, 17, 16), (16, 17, 19, 18), (18, 19, 21, 20), (20, 21, 23, 22), (22, 23, 25, 24), (24, 25, 27, 26), (26, 27, 29, 28), (28, 29, 31, 30), (30, 31, 33, 32), (32, 33, 35, 34), (34, 35, 37, 36), (36, 37, 39, 38), (38, 39, 41, 40), (40, 41, 43, 42), (42, 43, 45, 44), (44, 45, 47, 46), (46, 47, 49, 48), (48, 49, 51, 50), (50, 51, 53, 52), (52, 53, 55, 54), (54, 55, 57, 56), (56, 57, 59, 58), (58, 59, 61, 60), (3, 1, 63, 61, 59, 57, 55, 53, 51, 49, 47, 45, 43, 41, 39, 37, 35, 33, 31, 29, 27, 25, 23, 21, 19, 17, 15, 13, 11, 9, 7, 5), (60, 61, 63, 62), (62, 63, 1, 0), (0, 2, 4, 6, 8, 10, 12, 14, 16, 18, 20, 22, 24, 26, 28, 30, 32, 34, 36, 38, 40, 42, 44, 46, 48, 50, 52, 54, 56, 58, 60, 62)])
_uv = me_cylinder_003.uv_layers.new(name='UVMap')
_uv.uv.foreach_set('vector', [1.0, 0.5, 1.0, 1.0, 0.9688, 1.0, 0.9688, 0.5, 0.9688, 0.5, 0.9688, 1.0, 0.9375, 1.0, 0.9375, 0.5, 0.9375, 0.5, 0.9375, 1.0, 0.9062, 1.0, 0.9062, 0.5, 0.9062, 0.5, 0.9062, 1.0, 0.875, 1.0, 0.875, 0.5, 0.875, 0.5, 0.875, 1.0, 0.8438, 1.0, 0.8438, 0.5, 0.8438, 0.5, 0.8438, 1.0, 0.8125, 1.0, 0.8125, 0.5, 0.8125, 0.5, 0.8125, 1.0, 0.7812, 1.0, 0.7812, 0.5, 0.7812, 0.5, 0.7812, 1.0, 0.75, 1.0, 0.75, 0.5, 0.75, 0.5, 0.75, 1.0, 0.7188, 1.0, 0.7188, 0.5, 0.7188, 0.5, 0.7188, 1.0, 0.6875, 1.0, 0.6875, 0.5, 0.6875, 0.5, 0.6875, 1.0, 0.6562, 1.0, 0.6562, 0.5, 0.6562, 0.5, 0.6562, 1.0, 0.625, 1.0, 0.625, 0.5, 0.625, 0.5, 0.625, 1.0, 0.5938, 1.0, 0.5938, 0.5, 0.5938, 0.5, 0.5938, 1.0, 0.5625, 1.0, 0.5625, 0.5, 0.5625, 0.5, 0.5625, 1.0, 0.5312, 1.0, 0.5312, 0.5, 0.5312, 0.5, 0.5312, 1.0, 0.5, 1.0, 0.5, 0.5, 0.5, 0.5, 0.5, 1.0, 0.4688, 1.0, 0.4688, 0.5, 0.4688, 0.5, 0.4688, 1.0, 0.4375, 1.0, 0.4375, 0.5, 0.4375, 0.5, 0.4375, 1.0, 0.4062, 1.0, 0.4062, 0.5, 0.4062, 0.5, 0.4062, 1.0, 0.375, 1.0, 0.375, 0.5, 0.375, 0.5, 0.375, 1.0, 0.3438, 1.0, 0.3438, 0.5, 0.3438, 0.5, 0.3438, 1.0, 0.3125, 1.0, 0.3125, 0.5, 0.3125, 0.5, 0.3125, 1.0, 0.2812, 1.0, 0.2812, 0.5, 0.2812, 0.5, 0.2812, 1.0, 0.25, 1.0, 0.25, 0.5, 0.25, 0.5, 0.25, 1.0, 0.2188, 1.0, 0.2188, 0.5, 0.2188, 0.5, 0.2188, 1.0, 0.1875, 1.0, 0.1875, 0.5, 0.1875, 0.5, 0.1875, 1.0, 0.1562, 1.0, 0.1562, 0.5, 0.1562, 0.5, 0.1562, 1.0, 0.125, 1.0, 0.125, 0.5, 0.125, 0.5, 0.125, 1.0, 0.09375, 1.0, 0.09375, 0.5, 0.09375, 0.5, 0.09375, 1.0, 0.0625, 1.0, 0.0625, 0.5, 0.2968, 0.4854, 0.25, 0.49, 0.2032, 0.4854, 0.1582, 0.4717, 0.1167, 0.4496, 0.08029, 0.4197, 0.05045, 0.3833, 0.02827, 0.3418, 0.01461, 0.2968, 0.01, 0.25, 0.01461, 0.2032, 0.02827, 0.1582, 0.05045, 0.1167, 0.08029, 0.08029, 0.1167, 0.05045, 0.1582, 0.02827, 0.2032, 0.01461, 0.25, 0.01, 0.2968, 0.01461, 0.3418, 0.02827, 0.3833, 0.05045, 0.4197, 0.08029, 0.4496, 0.1167, 0.4717, 0.1582, 0.4854, 0.2032, 0.49, 0.25, 0.4854, 0.2968, 0.4717, 0.3418, 0.4496, 0.3833, 0.4197, 0.4197, 0.3833, 0.4496, 0.3418, 0.4717, 0.0625, 0.5, 0.0625, 1.0, 0.03125, 1.0, 0.03125, 0.5, 0.03125, 0.5, 0.03125, 1.0, 0.0, 1.0, 0.0, 0.5, 0.75, 0.49, 0.7968, 0.4854, 0.8418, 0.4717, 0.8833, 0.4496, 0.9197, 0.4197, 0.9496, 0.3833, 0.9717, 0.3418, 0.9854, 0.2968, 0.99, 0.25, 0.9854, 0.2032, 0.9717, 0.1582, 0.9496, 0.1167, 0.9197, 0.08029, 0.8833, 0.05045, 0.8418, 0.02827, 0.7968, 0.01461, 0.75, 0.01, 0.7032, 0.01461, 0.6582, 0.02827, 0.6167, 0.05045, 0.5803, 0.08029, 0.5504, 0.1167, 0.5283, 0.1582, 0.5146, 0.2032, 0.51, 0.25, 0.5146, 0.2968, 0.5283, 0.3418, 0.5504, 0.3833, 0.5803, 0.4197, 0.6167, 0.4496, 0.6582, 0.4717, 0.7032, 0.4854])
me_cylinder_003.use_remesh_fix_poles = True
me_cylinder_003.use_remesh_preserve_attributes = False
me_cylinder_003.update()

# ---- curves / text
cu_beziercircle = bpy.data.curves.new('BezierCircle', 'CURVE')
cu_beziercircle.dimensions = '3D'
_sp = cu_beziercircle.splines.new('BEZIER'); _sp.bezier_points.add(3)
_sp.bezier_points.foreach_set('co', [0.0, -1.0, 0.0, 1.0, 0.0, 0.0, 0.0, 1.0, 0.0, -1.0, 0.0, 0.0])
_sp.bezier_points.foreach_set('handle_left', [-0.5521, -1.0, 0.0, 1.0, -0.5521, 0.0, 0.5521, 1.0, 0.0, -1.0, 0.5521, 0.0])
_sp.bezier_points.foreach_set('handle_right', [0.5521, -1.0, 0.0, 1.0, 0.5521, 0.0, -0.5521, 1.0, 0.0, -1.0, -0.5521, 0.0])
for _p, _l, _r in zip(_sp.bezier_points, ['AUTO', 'AUTO', 'AUTO', 'AUTO'], ['AUTO', 'AUTO', 'AUTO', 'AUTO']): _p.handle_left_type = _l; _p.handle_right_type = _r
_sp.order_u = 0
_sp.order_v = 0
_sp.use_cyclic_u = True
cu_beziercircle.use_path = True
cu_beziercircle.fill_mode = 'FULL'
txt_text = bpy.data.curves.new('Text', 'FONT')
txt_text.dimensions = '2D'
txt_text.body = 'COVID'
txt_text.materials.append(mat_material_003)
cu_beziercircle_001 = bpy.data.curves.new('BezierCircle.001', 'CURVE')
cu_beziercircle_001.dimensions = '3D'
_sp = cu_beziercircle_001.splines.new('BEZIER'); _sp.bezier_points.add(3)
_sp.bezier_points.foreach_set('co', [0.0, -1.0, 0.0, 1.0, 0.0, 0.0, 0.0, 1.0, 0.0, -1.0, 0.0, 0.0])
_sp.bezier_points.foreach_set('handle_left', [-0.5521, -1.0, 0.0, 1.0, -0.5521, 0.0, 0.5521, 1.0, 0.0, -1.0, 0.5521, 0.0])
_sp.bezier_points.foreach_set('handle_right', [0.5521, -1.0, 0.0, 1.0, 0.5521, 0.0, -0.5521, 1.0, 0.0, -1.0, -0.5521, 0.0])
for _p, _l, _r in zip(_sp.bezier_points, ['AUTO', 'AUTO', 'AUTO', 'AUTO'], ['AUTO', 'AUTO', 'AUTO', 'AUTO']): _p.handle_left_type = _l; _p.handle_right_type = _r
_sp.order_u = 0
_sp.order_v = 0
_sp.use_cyclic_u = True
cu_beziercircle_001.use_path = True
cu_beziercircle_001.fill_mode = 'FULL'
txt_text_001 = bpy.data.curves.new('Text.001', 'FONT')
txt_text_001.dimensions = '2D'
txt_text_001.body = '     19\nVACCINE'

# ---- objects
ob_light = bpy.data.objects.new('Light', light_light)
ob_camera = bpy.data.objects.new('Camera', cam_camera)
ob_cylinder = bpy.data.objects.new('Cylinder', me_cylinder)
ob_cylinder_001 = bpy.data.objects.new('Cylinder.001', me_cylinder_001)
ob_cylinder_002 = bpy.data.objects.new('Cylinder.002', me_cylinder_002)
ob_cylinder_003 = bpy.data.objects.new('Cylinder.003', me_cylinder_003)
ob_beziercircle = bpy.data.objects.new('BezierCircle', cu_beziercircle)
ob_text = bpy.data.objects.new('Text', txt_text)
ob_beziercircle_001 = bpy.data.objects.new('BezierCircle.001', cu_beziercircle_001)
ob_text_001 = bpy.data.objects.new('Text.001', txt_text_001)

# ---- transforms, parenting, visibility, modifiers, constraints
ob_light.location = (4.076, 1.005, 5.904)
ob_light.rotation_euler = (0.6503, 0.05522, 1.866)
ob_light.lock_rotations_4d = False
ob_light.empty_display_type = 'ARROWS'
ob_light.color = (0.0, 0.0, 0.0, 0.0)
ob_light.lineart.crease_threshold = 0.0
ob_camera.location = (7.359, -6.926, 4.958)
ob_camera.rotation_euler = (1.109, 0.0, 0.8149)
ob_camera.lock_rotations_4d = False
ob_camera.empty_display_type = 'ARROWS'
ob_camera.color = (0.0, 0.0, 0.0, 0.0)
ob_camera.display_type = 'WIRE'
ob_camera.lineart.crease_threshold = 0.0
ob_cylinder.location = (0.0, 0.0, 0.0)
ob_cylinder.rotation_euler = (-0.0, -3.117, -0.0)
ob_cylinder.scale = (0.7459, 0.7586, 1.212)
ob_cylinder_001.location = (0.01044, 0.002072, 1.168)
ob_cylinder_001.scale = (0.5733, 0.6025, 0.3018)
ob_cylinder_002.location = (0.006833, -2.235e-08, 1.563)
ob_cylinder_002.rotation_euler = (3.136, -0.0, 0.0)
ob_cylinder_002.scale = (0.6745, 0.652, -0.1579)
ob_cylinder_003.location = (-0.004752, 0.007348, 0.06296)
ob_cylinder_003.scale = (0.7802, 0.8215, 0.6487)
ob_beziercircle.location = (-0.009654, 0.01383, -1.159)
ob_beziercircle.scale = (0.7418, 0.7418, 0.7418)
ob_text.location = (0.5828, -0.08329, 0.4126)
ob_text.rotation_euler = (1.553, 0.03294, -0.0)
ob_text.scale = (0.3553, 0.3714, 1.0)
_m = ob_text.modifiers.new('Curve', 'CURVE')
_m.object = ob_beziercircle
ob_beziercircle_001.location = (-0.009654, 0.01383, -1.568)
ob_beziercircle_001.scale = (0.7418, 0.7418, 0.7418)
ob_text_001.location = (0.4221, -0.08329, 0.004142)
ob_text_001.rotation_euler = (1.553, 0.03294, -0.0)
ob_text_001.scale = (0.3553, 0.3714, 1.0)
_m = ob_text_001.modifiers.new('Curve', 'CURVE')
_m.object = ob_beziercircle_001

# ---- collection membership
col_collection.objects.link(ob_light)
col_collection.objects.link(ob_camera)
col_collection.objects.link(ob_cylinder)
col_collection.objects.link(ob_cylinder_001)
col_collection.objects.link(ob_cylinder_002)
col_collection.objects.link(ob_cylinder_003)
col_collection.objects.link(ob_beziercircle)
col_collection.objects.link(ob_text)
col_collection.objects.link(ob_beziercircle_001)
col_collection.objects.link(ob_text_001)

# ---- scene / render settings (as saved in the file)
scene.camera = ob_camera
scene.frame_start = 1; scene.frame_end = 250; scene.frame_set(1)
scene.render.engine = 'BLENDER_EEVEE_NEXT'
scene.cycles.use_denoising = False
scene.cycles.samples = 128
scene.cycles.sampling_pattern = 'TABULATED_SOBOL'
scene.cycles.use_adaptive_sampling = False
scene.cycles.use_light_tree = False
scene.view_settings.view_transform = 'Filmic'
bpy.context.view_layer.update()
